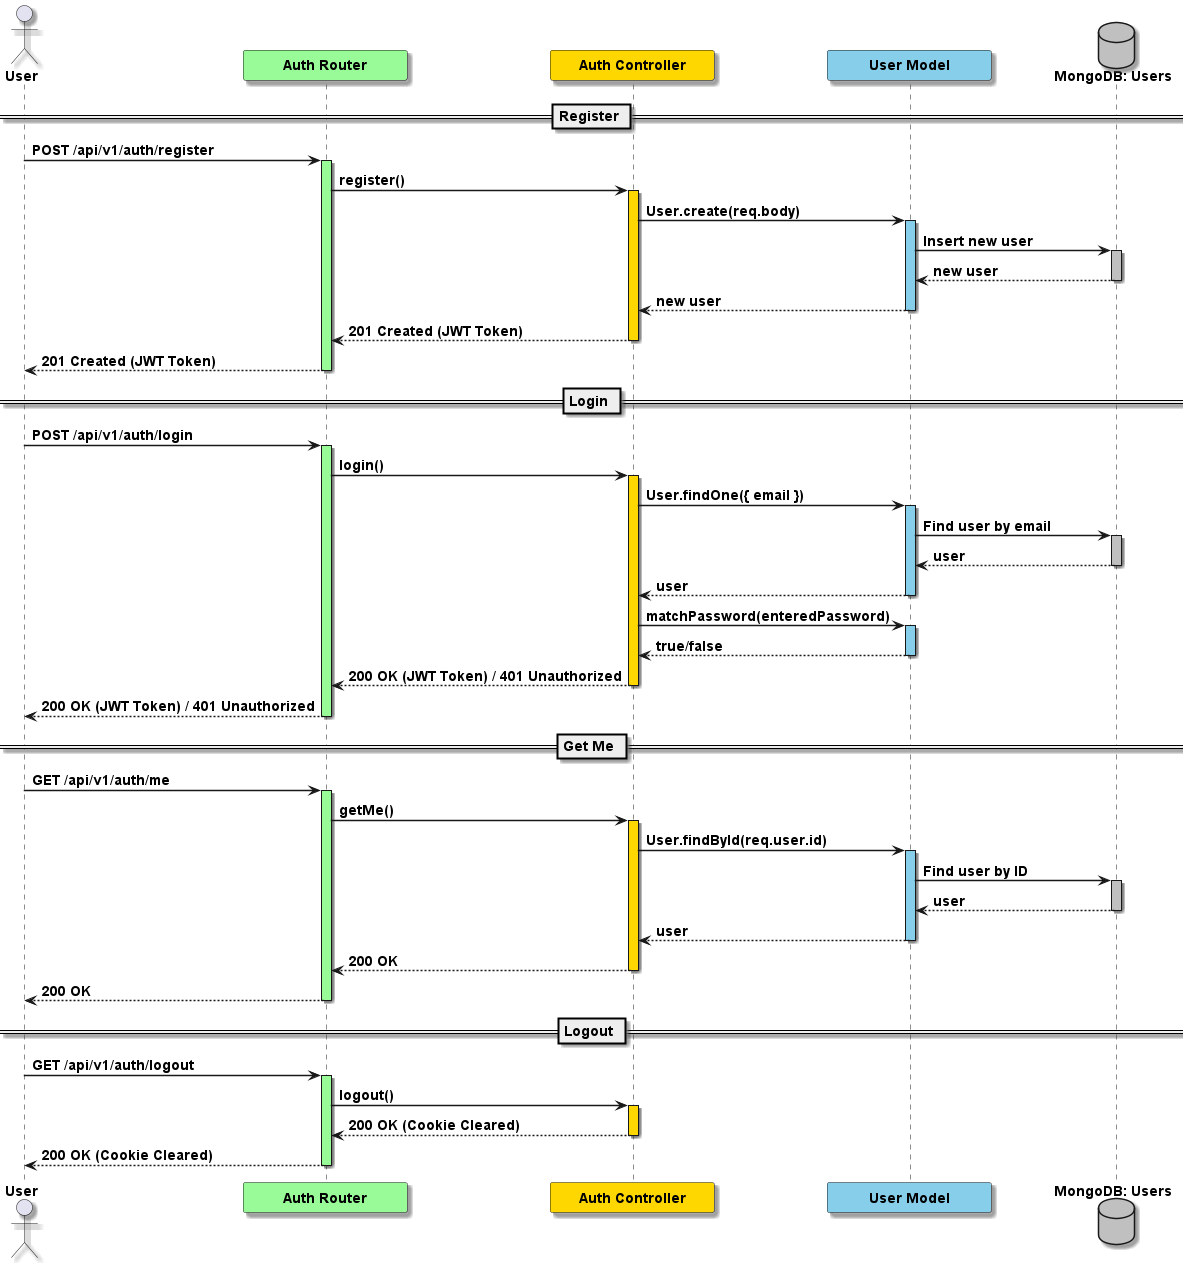

The diagram above was rendered by PlantUML. Its source (embedded in the PNG):
@startuml AuthAPI

skinparam {
    defaultFontName Arial
    defaultFontSize 14
    shadowing true
    componentStyle uml2
    MinClassWidth 150
    ParticipantPadding 50
    ArrowThickness 1.5
}

actor "**User**" as User
participant "**Auth Router**" as AR   #98FB98
participant "**Auth Controller**" as AC #FFD700
participant "**User Model**" as UM       #87CEEB
database "**MongoDB: Users**" as DB #C0C0C0

== Register ==
User -> AR : **POST /api/v1/auth/register**
activate AR #98FB98
AR -> AC : **register()**
activate AC #FFD700
AC -> UM : **User.create(req.body)**
activate UM #87CEEB
UM -> DB : **Insert new user**
activate DB #C0C0C0
DB --> UM : **new user**
deactivate DB
UM --> AC : **new user**
deactivate UM
AC --> AR : **201 Created (JWT Token)**
deactivate AC
AR --> User : **201 Created (JWT Token)**
deactivate AR

== Login ==
User -> AR : **POST /api/v1/auth/login**
activate AR #98FB98
AR -> AC : **login()**
activate AC #FFD700
AC -> UM : **User.findOne({ email })**
activate UM #87CEEB
UM -> DB : **Find user by email**
activate DB #C0C0C0
DB --> UM : **user**
deactivate DB
UM --> AC : **user**
deactivate UM
AC -> UM : **matchPassword(enteredPassword)**
activate UM #87CEEB
UM --> AC : **true/false**
deactivate UM
AC --> AR : **200 OK (JWT Token) / 401 Unauthorized**
deactivate AC
AR --> User : **200 OK (JWT Token) / 401 Unauthorized**
deactivate AR

== Get Me ==
User -> AR : **GET /api/v1/auth/me**
activate AR #98FB98
AR -> AC : **getMe()**
activate AC #FFD700
AC -> UM : **User.findById(req.user.id)**
activate UM #87CEEB
UM -> DB : **Find user by ID**
activate DB #C0C0C0
DB --> UM : **user**
deactivate DB
UM --> AC : **user**
deactivate UM
AC --> AR : **200 OK**
deactivate AC
AR --> User : **200 OK**
deactivate AR

== Logout ==
User -> AR : **GET /api/v1/auth/logout**
activate AR #98FB98
AR -> AC : **logout()**
activate AC #FFD700
AC --> AR : **200 OK (Cookie Cleared)**
deactivate AC
AR --> User : **200 OK (Cookie Cleared)**
deactivate AR

@enduml